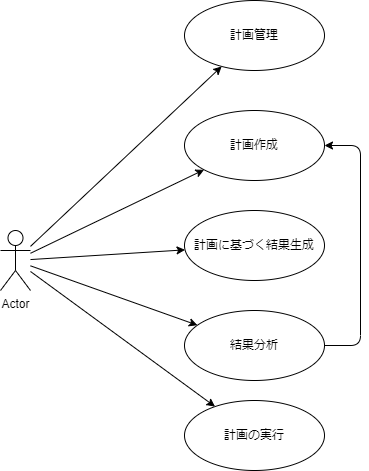

The diagram above was exported from draw.io. Its source (the exported page's mxGraphModel, read from the mxfile embedded in the PNG):
<mxGraphModel dx="1267" dy="649" grid="1" gridSize="10" guides="1" tooltips="1" connect="1" arrows="1" fold="1" page="1" pageScale="1" pageWidth="827" pageHeight="1169" math="0" shadow="0">
  <root>
    <mxCell id="0" />
    <mxCell id="1" parent="0" />
    <mxCell id="17" style="edgeStyle=none;html=1;" edge="1" parent="1" source="2" target="16">
      <mxGeometry relative="1" as="geometry" />
    </mxCell>
    <mxCell id="19" style="edgeStyle=none;html=1;" edge="1" parent="1" source="2" target="18">
      <mxGeometry relative="1" as="geometry" />
    </mxCell>
    <mxCell id="22" style="edgeStyle=none;html=1;" edge="1" parent="1" source="2" target="21">
      <mxGeometry relative="1" as="geometry" />
    </mxCell>
    <mxCell id="2" value="Actor" style="shape=umlActor;verticalLabelPosition=bottom;verticalAlign=top;html=1;" vertex="1" parent="1">
      <mxGeometry x="160" y="360" width="30" height="60" as="geometry" />
    </mxCell>
    <mxCell id="10" style="edgeStyle=none;html=1;" edge="1" parent="1" source="2" target="9">
      <mxGeometry relative="1" as="geometry">
        <mxPoint x="425.1693918215726" y="248.2617967952758" as="sourcePoint" />
      </mxGeometry>
    </mxCell>
    <mxCell id="14" style="edgeStyle=none;html=1;" edge="1" parent="1" source="2" target="11">
      <mxGeometry relative="1" as="geometry">
        <mxPoint x="270" y="240" as="sourcePoint" />
      </mxGeometry>
    </mxCell>
    <mxCell id="9" value="計画作成" style="ellipse;whiteSpace=wrap;html=1;" vertex="1" parent="1">
      <mxGeometry x="344" y="240" width="140" height="70" as="geometry" />
    </mxCell>
    <mxCell id="11" value="計画に基づく結果生成" style="ellipse;whiteSpace=wrap;html=1;" vertex="1" parent="1">
      <mxGeometry x="344" y="340" width="140" height="70" as="geometry" />
    </mxCell>
    <mxCell id="23" style="edgeStyle=none;html=1;" edge="1" parent="1" source="16" target="9">
      <mxGeometry relative="1" as="geometry">
        <Array as="points">
          <mxPoint x="520" y="475" />
          <mxPoint x="520" y="275" />
        </Array>
      </mxGeometry>
    </mxCell>
    <mxCell id="16" value="結果分析" style="ellipse;whiteSpace=wrap;html=1;" vertex="1" parent="1">
      <mxGeometry x="344" y="440" width="140" height="70" as="geometry" />
    </mxCell>
    <mxCell id="18" value="計画管理" style="ellipse;whiteSpace=wrap;html=1;" vertex="1" parent="1">
      <mxGeometry x="344" y="130" width="140" height="70" as="geometry" />
    </mxCell>
    <mxCell id="21" value="計画の実行" style="ellipse;whiteSpace=wrap;html=1;" vertex="1" parent="1">
      <mxGeometry x="344" y="530" width="140" height="70" as="geometry" />
    </mxCell>
  </root>
</mxGraphModel>